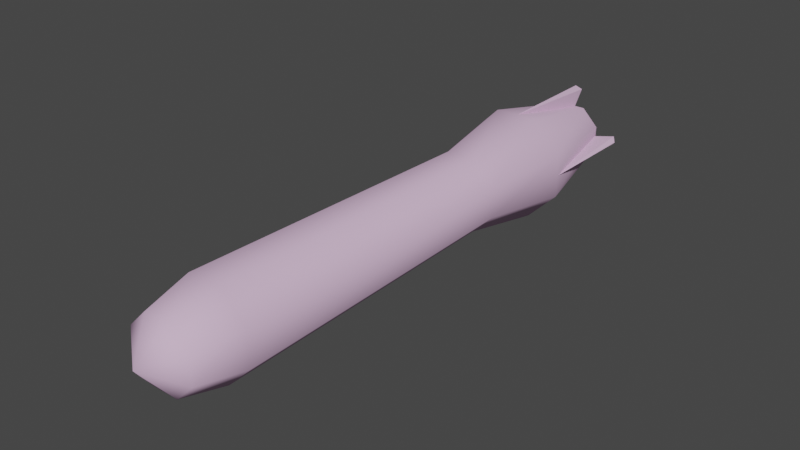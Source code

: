 # Source: dmlrocket.blend  (saved by Blender 3.2.14; exported with 4.5.12 LTS)
import bpy
from mathutils import Matrix  # noqa: F401  (used for matrix-valued properties, if any)

bpy.ops.wm.read_factory_settings(use_empty=True)
scene = bpy.context.scene
scene.name = 'dmlrocket.qc'

# ---- materials (node trees are filled in below, after node groups)
mat_rocket_bmp = bpy.data.materials.new('rocket.bmp')
mat_rocket_bmp.use_transparent_shadow = False
mat_rocket_bmp.diffuse_color = (0.7265, 0.4954, 0.705, 1.0)

# ---- material node trees

# ---- world
world_world = bpy.data.worlds.new('World'); scene.world = world_world
world_world.use_nodes = True; world_world.node_tree.nodes.clear()
_N = world_world.node_tree.nodes; _L = world_world.node_tree.links
n0 = _N.new('ShaderNodeOutputWorld'); n0.name = 'World Output'; n0.location = (300, 300)
n1 = _N.new('ShaderNodeBackground'); n1.name = 'Background'; n1.location = (10, 300)
n1.inputs[0].default_value = (0.05088, 0.05088, 0.05088, 1.0)
_L.new(n1.outputs[0], n0.inputs[0])
n0.is_active_output = True
world_world.color = (0.05088, 0.05088, 0.05088)
world_world.use_sun_shadow = False
world_world.sun_shadow_jitter_overblur = 0.0

# ---- meshes
me_dmlrocket_rocket = bpy.data.meshes.new('dmlrocket_rocket')
me_dmlrocket_rocket.from_pydata([(0.59, -16.51, -1.43), (-0.59, -16.51, -1.43), (0.78, -14.49, -1.89), (-0.78, -14.49, -1.89), (-1.43, -16.51, -0.59), (-1.89, -14.49, -0.78), (-1.43, -16.51, 0.59), (-1.89, -14.49, 0.78), (-0.59, -16.51, 1.43), (-0.78, -14.49, 1.89), (0.59, -16.51, 1.43), (0.78, -14.49, 1.89), (1.43, -16.51, 0.59), (1.89, -14.49, 0.78), (1.43, -16.51, -0.59), (1.89, -14.49, -0.78), (0.68, -0.65, -1.64), (-0.68, -0.65, -1.64), (-1.64, -0.65, -0.68), (-1.64, -0.65, 0.68), (-0.68, -0.65, 1.64), (0.68, -0.65, 1.64), (1.64, -0.65, 0.68), (1.64, -0.65, -0.68), (0.94, 3.15, -2.27), (-0.94, 3.15, -2.27), (-2.27, 3.15, -0.94), (-2.27, 3.15, 0.94), (-0.94, 3.15, 2.27), (0.94, 3.15, 2.27), (2.27, 3.15, 0.94), (2.27, 3.15, -0.94), (0.0, 6.68, 0.0), (1.27, 7.99, 0.52), (1.27, 7.99, -0.52), (0.52, 7.99, 1.27), (-0.52, 7.99, 1.27), (-1.27, 7.99, 0.52), (-1.27, 7.99, -0.52), (-0.52, 7.99, -1.27), (0.52, 7.99, -1.27), (0.12, 8.4, -1.99), (-0.12, 8.4, -1.99), (0.12, 7.86, -1.28), (-0.12, 7.86, -1.28), (-0.12, 8.4, 1.99), (0.12, 8.4, 1.99), (-0.12, 7.86, 1.28), (0.12, 7.86, 1.28), (1.99, 8.4, 0.12), (1.99, 8.4, -0.12), (1.28, 7.86, 0.12), (1.28, 7.86, -0.12), (-1.99, 8.4, -0.12), (-1.99, 8.4, 0.12), (-1.28, 7.86, -0.12), (-1.28, 7.86, 0.12), (0.0, -17.63, 0.0), (0.0, 3.19, -2.23), (0.0, 8.03, -2.25), (0.0, 3.19, 2.23), (0.0, 8.03, 2.25), (2.23, 3.19, 0.0), (2.25, 8.03, 0.0), (-2.23, 3.19, 0.0), (-2.25, 8.03, 0.0)], [], [(0, 1, 2), (2, 1, 3), (1, 4, 3), (3, 4, 5), (4, 6, 5), (5, 6, 7), (6, 8, 7), (7, 8, 9), (8, 10, 9), (9, 10, 11), (10, 12, 11), (11, 12, 13), (12, 14, 13), (13, 14, 15), (14, 0, 15), (15, 0, 2), (2, 3, 16), (16, 3, 17), (3, 5, 17), (17, 5, 18), (5, 7, 18), (18, 7, 19), (7, 9, 19), (19, 9, 20), (9, 11, 20), (20, 11, 21), (11, 13, 21), (21, 13, 22), (13, 15, 22), (22, 15, 23), (15, 2, 23), (23, 2, 16), (16, 17, 24), (24, 17, 25), (17, 18, 25), (25, 18, 26), (18, 19, 26), (26, 19, 27), (19, 20, 27), (27, 20, 28), (20, 21, 28), (28, 21, 29), (21, 22, 29), (29, 22, 30), (22, 23, 30), (30, 23, 31), (23, 16, 31), (31, 16, 24), (32, 33, 34), (32, 35, 33), (32, 36, 35), (32, 37, 36), (32, 38, 37), (32, 39, 38), (32, 40, 39), (32, 34, 40), (34, 33, 31), (31, 33, 30), (33, 35, 30), (30, 35, 29), (35, 36, 29), (29, 36, 28), (36, 37, 28), (28, 37, 27), (37, 38, 27), (27, 38, 26), (38, 39, 26), (26, 39, 25), (39, 40, 25), (25, 40, 24), (40, 34, 24), (24, 34, 31), (41, 42, 43), (43, 42, 44), (45, 46, 47), (47, 46, 48), (49, 50, 51), (51, 50, 52), (53, 54, 55), (55, 54, 56), (12, 57, 14), (10, 57, 12), (8, 57, 10), (6, 57, 8), (4, 57, 6), (1, 57, 4), (0, 57, 1), (14, 57, 0), (41, 43, 58), (58, 59, 41), (42, 41, 59), (58, 42, 59), (44, 42, 58), (45, 47, 60), (60, 61, 45), (46, 45, 61), (60, 46, 61), (48, 46, 60), (49, 51, 62), (62, 63, 49), (50, 49, 63), (62, 50, 63), (52, 50, 62), (53, 55, 64), (64, 65, 53), (54, 53, 65), (64, 54, 65), (56, 54, 64)])
me_dmlrocket_rocket.polygons.foreach_set('use_smooth', [True] * 108)
_k = set([(33, 34), (33, 35), (34, 40), (35, 36), (36, 37), (37, 38), (38, 39), (39, 40), (41, 42), (41, 43), (41, 58), (41, 59), (42, 43), (42, 44), (42, 58), (42, 59), (45, 46), (45, 47), (45, 60), (45, 61), (46, 47), (46, 48), (46, 60), (46, 61), (49, 50), (49, 51), (49, 62), (49, 63), (50, 51), (50, 52), (50, 62), (50, 63), (53, 54), (53, 55), (53, 64), (53, 65), (54, 55), (54, 56), (54, 64), (54, 65), (58, 59), (60, 61), (62, 63), (64, 65)])
me_dmlrocket_rocket.attributes.new('sharp_edge', 'BOOLEAN', 'EDGE').data.foreach_set('value', [ (min(e.vertices), max(e.vertices)) in _k for e in me_dmlrocket_rocket.edges])
_uv = me_dmlrocket_rocket.uv_layers.new(name='UVMap')
_uv.uv.foreach_set('vector', [0.03937, 0.9773, 0.03937, 0.8977, 0.1181, 0.9886, 0.1181, 0.9886, 0.03937, 0.8977, 0.1181, 0.8977, 0.03937, 0.8977, 0.03937, 0.7841, 0.1181, 0.8977, 0.1181, 0.8977, 0.03937, 0.7841, 0.1181, 0.7841, 0.03937, 0.7841, 0.03937, 0.6818, 0.1181, 0.7841, 0.1181, 0.7841, 0.03937, 0.6818, 0.1181, 0.6818, 0.03937, 0.6818, 0.03937, 0.5682, 0.1181, 0.6818, 0.1181, 0.6818, 0.03937, 0.5682, 0.1181, 0.5682, 0.03937, 0.5682, 0.03937, 0.4659, 0.1181, 0.5682, 0.1181, 0.5682, 0.03937, 0.4659, 0.1181, 0.4659, 0.03937, 0.4659, 0.03937, 0.3636, 0.1181, 0.4659, 0.1181, 0.4659, 0.03937, 0.3636, 0.1181, 0.3636, 0.03937, 0.3636, 0.03937, 0.25, 0.1181, 0.3636, 0.1181, 0.3636, 0.03937, 0.25, 0.1181, 0.25, 0.03937, 0.25, 0.03937, 0.1705, 0.1181, 0.25, 0.1181, 0.25, 0.03937, 0.1705, 0.1181, 0.1591, 0.1181, 0.9886, 0.1181, 0.8977, 0.6614, 0.9886, 0.6614, 0.9886, 0.1181, 0.8977, 0.6614, 0.8977, 0.1181, 0.8977, 0.1181, 0.7841, 0.6614, 0.8977, 0.6614, 0.8977, 0.1181, 0.7841, 0.6614, 0.7841, 0.1181, 0.7841, 0.1181, 0.6818, 0.6614, 0.7841, 0.6614, 0.7841, 0.1181, 0.6818, 0.6614, 0.6818, 0.1181, 0.6818, 0.1181, 0.5682, 0.6614, 0.6818, 0.6614, 0.6818, 0.1181, 0.5682, 0.6614, 0.5682, 0.1181, 0.5682, 0.1181, 0.4659, 0.6614, 0.5682, 0.6614, 0.5682, 0.1181, 0.4659, 0.6614, 0.4659, 0.1181, 0.4659, 0.1181, 0.3636, 0.6614, 0.4659, 0.6614, 0.4659, 0.1181, 0.3636, 0.6614, 0.3636, 0.1181, 0.3636, 0.1181, 0.25, 0.6614, 0.3636, 0.6614, 0.3636, 0.1181, 0.25, 0.6614, 0.25, 0.1181, 0.25, 0.1181, 0.1591, 0.6614, 0.25, 0.6614, 0.25, 0.1181, 0.1591, 0.6614, 0.1591, 0.6614, 0.9886, 0.6614, 0.8977, 0.8031, 1.0, 0.8031, 1.0, 0.6614, 0.8977, 0.8031, 0.8977, 0.6614, 0.8977, 0.6614, 0.7841, 0.8031, 0.8977, 0.8031, 0.8977, 0.6614, 0.7841, 0.8031, 0.7841, 0.6614, 0.7841, 0.6614, 0.6818, 0.8031, 0.7841, 0.8031, 0.7841, 0.6614, 0.6818, 0.8031, 0.6818, 0.6614, 0.6818, 0.6614, 0.5682, 0.8031, 0.6818, 0.8031, 0.6818, 0.6614, 0.5682, 0.8031, 0.5682, 0.6614, 0.5682, 0.6614, 0.4659, 0.8031, 0.5682, 0.8031, 0.5682, 0.6614, 0.4659, 0.8031, 0.4659, 0.6614, 0.4659, 0.6614, 0.3636, 0.8031, 0.4659, 0.8031, 0.4659, 0.6614, 0.3636, 0.8031, 0.3636, 0.6614, 0.3636, 0.6614, 0.25, 0.8031, 0.3636, 0.8031, 0.3636, 0.6614, 0.25, 0.8031, 0.25, 0.6614, 0.25, 0.6614, 0.1591, 0.8031, 0.25, 0.8031, 0.25, 0.6614, 0.1591, 0.8031, 0.1477, 0.9449, 0.06818, 0.9213, 0.0, 0.9606, 0.0, 0.9449, 0.06818, 0.8898, 0.04546, 0.9213, 0.0, 0.9449, 0.06818, 0.8898, 0.1023, 0.8898, 0.04546, 0.9449, 0.06818, 0.9213, 0.1477, 0.8898, 0.1023, 0.9449, 0.06818, 0.9606, 0.1477, 0.9213, 0.1477, 0.9449, 0.06818, 0.9921, 0.1023, 0.9606, 0.1477, 0.9449, 0.06818, 0.9921, 0.04546, 0.9921, 0.1023, 0.9449, 0.06818, 0.9606, 0.0, 0.9921, 0.04546, 0.9921, 0.2727, 0.9921, 0.3409, 0.8031, 0.25, 0.8031, 0.25, 0.9921, 0.3409, 0.8031, 0.3636, 0.9921, 0.3864, 0.9921, 0.4432, 0.8031, 0.3636, 0.8031, 0.3636, 0.9921, 0.4432, 0.8031, 0.4659, 0.9921, 0.4886, 0.9921, 0.5455, 0.8031, 0.4659, 0.8031, 0.4659, 0.9921, 0.5455, 0.8031, 0.5682, 0.9921, 0.5909, 0.9921, 0.6591, 0.8031, 0.5682, 0.8031, 0.5682, 0.9921, 0.6591, 0.8031, 0.6818, 0.9921, 0.7045, 0.9921, 0.7614, 0.8031, 0.6818, 0.8031, 0.6818, 0.9921, 0.7614, 0.8031, 0.7841, 0.9921, 0.8068, 0.9921, 0.875, 0.8031, 0.7841, 0.8031, 0.7841, 0.9921, 0.875, 0.8031, 0.8977, 0.9921, 0.9205, 0.9921, 0.9773, 0.8031, 0.8977, 0.8031, 0.8977, 0.9921, 0.9773, 0.8031, 1.0, 0.9921, 0.1705, 0.9921, 0.2273, 0.8031, 0.1477, 0.8031, 0.1477, 0.9921, 0.2273, 0.8031, 0.25, 0.8268, 0.05682, 0.8268, 0.05682, 0.7874, 0.1364, 0.7874, 0.1364, 0.8268, 0.05682, 0.7874, 0.1364, 0.8268, 0.05682, 0.8268, 0.05682, 0.7874, 0.1364, 0.7874, 0.1364, 0.8268, 0.05682, 0.7874, 0.1364, 0.8268, 0.05682, 0.8268, 0.05682, 0.7874, 0.1364, 0.7874, 0.1364, 0.8268, 0.05682, 0.7874, 0.1364, 0.8268, 0.05682, 0.8268, 0.05682, 0.7874, 0.1364, 0.7874, 0.1364, 0.8268, 0.05682, 0.7874, 0.1364, 0.03937, 0.3636, 0.0, 0.3068, 0.03937, 0.25, 0.03937, 0.4659, 0.0, 0.4091, 0.03937, 0.3636, 0.03937, 0.5682, 0.0, 0.5227, 0.03937, 0.4659, 0.03937, 0.6818, 0.0, 0.625, 0.03937, 0.5682, 0.03937, 0.7841, 0.0, 0.7386, 0.03937, 0.6818, 0.03937, 0.8977, 0.0, 0.8409, 0.03937, 0.7841, 0.03937, 0.9773, 0.0, 0.9432, 0.03937, 0.8977, 0.03937, 0.25, 0.0, 0.2045, 0.03937, 0.1705, 0.8268, 0.05682, 0.7874, 0.1364, 0.4488, 0.03409, 0.4488, 0.03409, 0.8031, 0.02273, 0.8268, 0.05682, 0.8268, 0.05682, 0.8268, 0.05682, 0.8031, 0.02273, 0.4488, 0.03409, 0.8268, 0.05682, 0.8031, 0.02273, 0.7874, 0.1364, 0.8268, 0.05682, 0.4488, 0.03409, 0.8268, 0.05682, 0.7874, 0.1364, 0.4488, 0.03409, 0.4488, 0.03409, 0.8031, 0.02273, 0.8268, 0.05682, 0.8268, 0.05682, 0.8268, 0.05682, 0.8031, 0.02273, 0.4488, 0.03409, 0.8268, 0.05682, 0.8031, 0.02273, 0.7874, 0.1364, 0.8268, 0.05682, 0.4488, 0.03409, 0.8268, 0.05682, 0.7874, 0.1364, 0.4488, 0.03409, 0.4488, 0.03409, 0.8031, 0.02273, 0.8268, 0.05682, 0.8268, 0.05682, 0.8268, 0.05682, 0.8031, 0.02273, 0.4488, 0.03409, 0.8268, 0.05682, 0.8031, 0.02273, 0.7874, 0.1364, 0.8268, 0.05682, 0.4488, 0.03409, 0.8268, 0.05682, 0.7874, 0.1364, 0.4488, 0.03409, 0.4488, 0.03409, 0.8031, 0.02273, 0.8268, 0.05682, 0.8268, 0.05682, 0.8268, 0.05682, 0.8031, 0.02273, 0.4488, 0.03409, 0.8268, 0.05682, 0.8031, 0.02273, 0.7874, 0.1364, 0.8268, 0.05682, 0.4488, 0.03409])
me_dmlrocket_rocket.materials.append(mat_rocket_bmp)
me_dmlrocket_rocket.update()
me_dmlrocket_rocket.normals_split_custom_set([tuple(v) for v in zip(*[iter([0.4067, -0.5021, -0.7632, -0.2521, -0.5021, -0.8272, 0.3819, -0.1108, -0.9175, 0.3819, -0.1108, -0.9175, -0.2521, -0.5021, -0.8272, -0.3789, -0.1107, -0.9188, -0.2521, -0.5021, -0.8272, -0.7632, -0.5021, -0.4067, -0.3789, -0.1107, -0.9188, -0.3789, -0.1107, -0.9188, -0.7632, -0.5021, -0.4067, -0.9175, -0.1108, -0.3819, -0.7632, -0.5021, -0.4067, -0.8272, -0.5021, 0.2521, -0.9175, -0.1108, -0.3819, -0.9175, -0.1108, -0.3819, -0.8272, -0.5021, 0.2521, -0.9188, -0.1107, 0.3789, -0.8272, -0.5021, 0.2521, -0.4067, -0.5021, 0.7632, -0.9188, -0.1107, 0.3789, -0.9188, -0.1107, 0.3789, -0.4067, -0.5021, 0.7632, -0.3819, -0.1108, 0.9175, -0.4067, -0.5021, 0.7632, 0.2521, -0.5021, 0.8272, -0.3819, -0.1108, 0.9175, -0.3819, -0.1108, 0.9175, 0.2521, -0.5021, 0.8272, 0.3789, -0.1107, 0.9188, 0.2521, -0.5021, 0.8272, 0.7632, -0.5021, 0.4067, 0.3789, -0.1107, 0.9188, 0.3789, -0.1107, 0.9188, 0.7632, -0.5021, 0.4067, 0.9175, -0.1108, 0.3819, 0.7632, -0.5021, 0.4067, 0.8272, -0.5021, -0.2521, 0.9175, -0.1108, 0.3819, 0.9175, -0.1108, 0.3819, 0.8272, -0.5021, -0.2521, 0.9188, -0.1107, -0.3789, 0.8272, -0.5021, -0.2521, 0.4067, -0.5021, -0.7632, 0.9188, -0.1107, -0.3789, 0.9188, -0.1107, -0.3789, 0.4067, -0.5021, -0.7632, 0.3819, -0.1108, -0.9175, 0.3819, -0.1108, -0.9175, -0.3789, -0.1107, -0.9188, 0.3819, -0.1108, -0.9175, 0.3819, -0.1108, -0.9175, -0.3789, -0.1107, -0.9188, -0.3788, -0.1108, -0.9188, -0.3789, -0.1107, -0.9188, -0.9175, -0.1108, -0.3819, -0.3788, -0.1108, -0.9188, -0.3788, -0.1108, -0.9188, -0.9175, -0.1108, -0.3819, -0.9175, -0.1108, -0.3819, -0.9175, -0.1108, -0.3819, -0.9188, -0.1107, 0.3789, -0.9175, -0.1108, -0.3819, -0.9175, -0.1108, -0.3819, -0.9188, -0.1107, 0.3789, -0.9188, -0.1108, 0.3788, -0.9188, -0.1107, 0.3789, -0.3819, -0.1108, 0.9175, -0.9188, -0.1108, 0.3788, -0.9188, -0.1108, 0.3788, -0.3819, -0.1108, 0.9175, -0.3819, -0.1108, 0.9175, -0.3819, -0.1108, 0.9175, 0.3789, -0.1107, 0.9188, -0.3819, -0.1108, 0.9175, -0.3819, -0.1108, 0.9175, 0.3789, -0.1107, 0.9188, 0.3788, -0.1108, 0.9188, 0.3789, -0.1107, 0.9188, 0.9175, -0.1108, 0.3819, 0.3788, -0.1108, 0.9188, 0.3788, -0.1108, 0.9188, 0.9175, -0.1108, 0.3819, 0.9175, -0.1108, 0.3819, 0.9175, -0.1108, 0.3819, 0.9188, -0.1107, -0.3789, 0.9175, -0.1108, 0.3819, 0.9175, -0.1108, 0.3819, 0.9188, -0.1107, -0.3789, 0.9188, -0.1108, -0.3788, 0.9188, -0.1107, -0.3789, 0.3819, -0.1108, -0.9175, 0.9188, -0.1108, -0.3788, 0.9188, -0.1108, -0.3788, 0.3819, -0.1108, -0.9175, 0.3819, -0.1108, -0.9175, 0.3819, -0.1108, -0.9175, -0.3788, -0.1108, -0.9188, 0.3821, 0.02197, -0.9239, 0.3821, 0.02197, -0.9239, -0.3788, -0.1108, -0.9188, -0.3831, 0.02193, -0.9235, -0.3788, -0.1108, -0.9188, -0.9175, -0.1108, -0.3819, -0.3831, 0.02193, -0.9235, -0.3831, 0.02193, -0.9235, -0.9175, -0.1108, -0.3819, -0.9239, 0.02197, -0.3821, -0.9175, -0.1108, -0.3819, -0.9188, -0.1108, 0.3788, -0.9239, 0.02197, -0.3821, -0.9239, 0.02197, -0.3821, -0.9188, -0.1108, 0.3788, -0.9235, 0.02183, 0.3831, -0.9188, -0.1108, 0.3788, -0.3819, -0.1108, 0.9175, -0.9235, 0.02183, 0.3831, -0.9235, 0.02183, 0.3831, -0.3819, -0.1108, 0.9175, -0.3821, 0.02197, 0.9239, -0.3819, -0.1108, 0.9175, 0.3788, -0.1108, 0.9188, -0.3821, 0.02197, 0.9239, -0.3821, 0.02197, 0.9239, 0.3788, -0.1108, 0.9188, 0.3831, 0.02193, 0.9235, 0.3788, -0.1108, 0.9188, 0.9175, -0.1108, 0.3819, 0.3831, 0.02193, 0.9235, 0.3831, 0.02193, 0.9235, 0.9175, -0.1108, 0.3819, 0.9239, 0.02197, 0.3821, 0.9175, -0.1108, 0.3819, 0.9188, -0.1108, -0.3788, 0.9239, 0.02197, 0.3821, 0.9239, 0.02197, 0.3821, 0.9188, -0.1108, -0.3788, 0.9235, 0.02183, -0.3831, 0.9188, -0.1108, -0.3788, 0.3819, -0.1108, -0.9175, 0.9235, 0.02183, -0.3831, 0.9235, 0.02183, -0.3831, 0.3819, -0.1108, -0.9175, 0.3821, 0.02197, -0.9239, 9.549e-09, 1.0, -1.91e-08, -0.6351, 0.7262, -0.263, -0.6351, 0.7262, 0.263, 9.549e-09, 1.0, -1.91e-08, -0.263, 0.7263, -0.6351, -0.6351, 0.7262, -0.263, 9.549e-09, 1.0, -1.91e-08, 0.263, 0.7263, -0.6351, -0.263, 0.7263, -0.6351, 9.549e-09, 1.0, -1.91e-08, 0.6351, 0.7262, -0.263, 0.263, 0.7263, -0.6351, 9.549e-09, 1.0, -1.91e-08, 0.6351, 0.7262, 0.263, 0.6351, 0.7262, -0.263, 9.549e-09, 1.0, -1.91e-08, 0.263, 0.7263, 0.6351, 0.6351, 0.7262, 0.263, 9.549e-09, 1.0, -1.91e-08, -0.263, 0.7263, 0.6351, 0.263, 0.7263, 0.6351, 9.549e-09, 1.0, -1.91e-08, -0.6351, 0.7262, 0.263, -0.263, 0.7263, 0.6351, 0.8425, 0.2157, -0.4936, 0.9448, 0.2157, 0.2468, 0.9235, 0.02183, -0.3831, 0.9235, 0.02183, -0.3831, 0.9448, 0.2157, 0.2468, 0.9239, 0.02197, 0.3821, 0.9448, 0.2157, 0.2468, 0.4936, 0.2157, 0.8425, 0.9239, 0.02197, 0.3821, 0.9239, 0.02197, 0.3821, 0.4936, 0.2157, 0.8425, 0.3831, 0.02193, 0.9235, 0.4936, 0.2157, 0.8425, -0.2468, 0.2157, 0.9448, 0.3831, 0.02193, 0.9235, 0.3831, 0.02193, 0.9235, -0.2468, 0.2157, 0.9448, -0.3821, 0.02197, 0.9239, -0.2468, 0.2157, 0.9448, -0.8425, 0.2157, 0.4936, -0.3821, 0.02197, 0.9239, -0.3821, 0.02197, 0.9239, -0.8425, 0.2157, 0.4936, -0.9235, 0.02183, 0.3831, -0.8425, 0.2157, 0.4936, -0.9448, 0.2157, -0.2468, -0.9235, 0.02183, 0.3831, -0.9235, 0.02183, 0.3831, -0.9448, 0.2157, -0.2468, -0.9239, 0.02197, -0.3821, -0.9448, 0.2157, -0.2468, -0.4936, 0.2157, -0.8425, -0.9239, 0.02197, -0.3821, -0.9239, 0.02197, -0.3821, -0.4936, 0.2157, -0.8425, -0.3831, 0.02193, -0.9235, -0.4936, 0.2157, -0.8425, 0.2468, 0.2157, -0.9448, -0.3831, 0.02193, -0.9235, -0.3831, 0.02193, -0.9235, 0.2468, 0.2157, -0.9448, 0.3821, 0.02197, -0.9239, 0.2468, 0.2157, -0.9448, 0.8425, 0.2157, -0.4936, 0.3821, 0.02197, -0.9239, 0.3821, 0.02197, -0.9239, 0.8425, 0.2157, -0.4936, 0.9235, 0.02183, -0.3831, -3.451e-07, 0.8003, 0.5996, 4.793e-07, 0.8003, 0.5996, 0.0, 0.8003, 0.5996, 1.001e-08, 0.8003, 0.5996, 5.012e-07, 0.8003, 0.5996, -3.143e-10, 0.8003, 0.5996, 3.451e-07, 0.8003, -0.5996, -4.793e-07, 0.8003, -0.5996, 0.0, 0.8003, -0.5996, -1.001e-08, 0.8003, -0.5996, -5.012e-07, 0.8003, -0.5996, 3.143e-10, 0.8003, -0.5996, -0.5996, 0.8003, -3.451e-07, -0.5996, 0.8003, 4.789e-07, -0.5996, 0.8003, 0.0, -0.5996, 0.8003, 1.001e-08, -0.5996, 0.8003, 5.029e-07, -0.5996, 0.8003, -3.143e-10, 0.5996, 0.8003, 3.451e-07, 0.5996, 0.8003, -4.789e-07, 0.5996, 0.8003, 0.0, 0.5996, 0.8003, -1.001e-08, 0.5996, 0.8003, -5.029e-07, 0.5996, 0.8003, 3.143e-10, 0.7632, -0.5021, 0.4067, -7.508e-09, -1.0, -7.508e-09, 0.8272, -0.5021, -0.2521, 0.2521, -0.5021, 0.8272, -7.508e-09, -1.0, -7.508e-09, 0.7632, -0.5021, 0.4067, -0.4067, -0.5021, 0.7632, -7.508e-09, -1.0, -7.508e-09, 0.2521, -0.5021, 0.8272, -0.8272, -0.5021, 0.2521, -7.508e-09, -1.0, -7.508e-09, -0.4067, -0.5021, 0.7632, -0.7632, -0.5021, -0.4067, -7.508e-09, -1.0, -7.508e-09, -0.8272, -0.5021, 0.2521, -0.2521, -0.5021, -0.8272, -7.508e-09, -1.0, -7.508e-09, -0.7632, -0.5021, -0.4067, 0.4067, -0.5021, -0.7632, -7.508e-09, -1.0, -7.508e-09, -0.2521, -0.5021, -0.8272, 0.8272, -0.5021, -0.2521, -7.508e-09, -1.0, -7.508e-09, 0.4067, -0.5021, -0.7632, 0.9996, -0.02353, -0.01757, 0.9996, -0.02353, -0.01757, 0.9996, -0.02353, -0.01757, 0.9027, -0.001901, -0.4302, 0.9027, -0.0019, -0.4302, 0.9027, -0.001898, -0.4302, 0.0, 0.5749, -0.8182, 0.0, 0.5749, -0.8182, 0.0, 0.5749, -0.8182, -0.9027, -0.001901, -0.4302, -0.9027, -0.001899, -0.4302, -0.9027, -0.0019, -0.4302, -0.9996, -0.02353, -0.01757, -0.9996, -0.02353, -0.01757, -0.9996, -0.02353, -0.01757, -0.9996, -0.0232, -0.01739, -0.9996, -0.0232, -0.01739, -0.9996, -0.0232, -0.01739, -0.9027, -0.001901, 0.4302, -0.9027, -0.0019, 0.4302, -0.9027, -0.001898, 0.4302, 0.0, 0.5749, 0.8182, 0.0, 0.5749, 0.8182, 0.0, 0.5749, 0.8182, 0.9027, -0.001901, 0.4302, 0.9027, -0.001899, 0.4302, 0.9027, -0.0019, 0.4302, 0.9996, -0.0232, -0.01739, 0.9996, -0.0232, -0.01739, 0.9996, -0.0232, -0.01739, 0.01754, -0.02349, 0.9996, 0.01754, -0.02349, 0.9996, 0.01754, -0.02349, 0.9996, 0.4302, -0.001901, 0.9027, 0.4302, -0.0019, 0.9027, 0.4302, -0.001898, 0.9027, 0.8182, 0.5749, 0.0, 0.8182, 0.5749, 0.0, 0.8182, 0.5749, 0.0, 0.4302, -0.001901, -0.9027, 0.4302, -0.001899, -0.9027, 0.4302, -0.0019, -0.9027, 0.01754, -0.02349, -0.9996, 0.01754, -0.02349, -0.9996, 0.01754, -0.02349, -0.9996, 0.01739, -0.0232, -0.9996, 0.01739, -0.0232, -0.9996, 0.01739, -0.0232, -0.9996, -0.4302, -0.001901, -0.9027, -0.4302, -0.0019, -0.9027, -0.4302, -0.001898, -0.9027, -0.8182, 0.5749, 0.0, -0.8182, 0.5749, 0.0, -0.8182, 0.5749, 0.0, -0.4302, -0.001901, 0.9027, -0.4302, -0.001899, 0.9027, -0.4302, -0.0019, 0.9027, 0.01739, -0.0232, 0.9996, 0.01739, -0.0232, 0.9996, 0.01739, -0.0232, 0.9996])] * 3)])
arm_dmlrocket_qc_skeleton = bpy.data.armatures.new('dmlrocket.qc_skeleton')  # bones are not reproduced

# ---- objects
ob_dmlrocket_qc_skeleton = bpy.data.objects.new('dmlrocket.qc_skeleton', arm_dmlrocket_qc_skeleton)
ob_dmlrocket_ref = bpy.data.objects.new('dmlrocket_ref', me_dmlrocket_rocket)

# ---- transforms, parenting, visibility, modifiers, constraints
ob_dmlrocket_qc_skeleton.location = (0.0, 0.0, 0.0)
ob_dmlrocket_qc_skeleton.show_in_front = True
ob_dmlrocket_ref.parent = ob_dmlrocket_qc_skeleton
ob_dmlrocket_ref.location = (0.0, 0.0, 0.0)
_vg = ob_dmlrocket_ref.vertex_groups.new(name='rocket1')
_vg.add([0, 1, 2, 3, 4, 5, 6, 7, 8, 9, 10, 11, 12, 13, 14, 15, 16, 17, 18, 19, 20, 21, 22, 23, 24, 25, 26, 27, 28, 29, 30, 31, 32, 33, 34, 35, 36, 37, 38, 39, 40, 41, 42, 43, 44, 45, 46, 47, 48, 49, 50, 51, 52, 53, 54, 55, 56, 57, 58, 59, 60, 61, 62, 63, 64, 65], 1.0, 'REPLACE')
_m = ob_dmlrocket_ref.modifiers.new('Armature', 'ARMATURE')
_m.object = ob_dmlrocket_qc_skeleton

# ---- collection membership
scene.collection.objects.link(ob_dmlrocket_qc_skeleton)
scene.collection.objects.link(ob_dmlrocket_ref)

# ---- scene / render settings (as saved in the file)
scene.frame_start = 0; scene.frame_end = 0; scene.frame_set(0)
scene.render.engine = 'BLENDER_EEVEE_NEXT'
scene.cycles.sampling_pattern = 'TABULATED_SOBOL'
scene.cycles.use_light_tree = False
scene.view_settings.view_transform = 'Filmic'
scene.unit_settings.scale_length = 0.254
bpy.context.view_layer.update()

# ---- added for rendering (the .blend has no active camera and no usable light): camera, sun
cam_auto = bpy.data.cameras.new('AutoCamera')
cam_auto.lens = 50.0
cam_auto.sensor_width = 36.0
cam_auto.clip_end = 1000.0
ob_auto_camera = bpy.data.objects.new('AutoCamera', cam_auto)
scene.collection.objects.link(ob_auto_camera)
ob_auto_camera.location = (24.8054, -34.3815, 19.8443)
ob_auto_camera.rotation_euler = (1.09748, -7.21219e-08, 0.694738)
scene.camera = ob_auto_camera
light_auto_sun = bpy.data.lights.new('AutoSun', 'SUN')
light_auto_sun.energy = 3.0
light_auto_sun.angle = 0.0523599
ob_auto_sun = bpy.data.objects.new('AutoSun', light_auto_sun)
scene.collection.objects.link(ob_auto_sun)
ob_auto_sun.rotation_euler = (0.872665, 0.174533, 0.523599)
bpy.context.view_layer.update()
